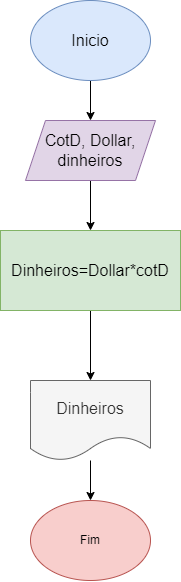

The diagram above was exported from draw.io. Its source (the exported page's mxGraphModel, read from the mxfile embedded in the PNG):
<mxGraphModel dx="1134" dy="671" grid="1" gridSize="10" guides="1" tooltips="1" connect="1" arrows="1" fold="1" page="1" pageScale="1" pageWidth="827" pageHeight="1169" math="0" shadow="0">
  <root>
    <mxCell id="0" />
    <mxCell id="1" parent="0" />
    <mxCell id="INQ6yASCwXc9fbtqfS4G-11" style="edgeStyle=orthogonalEdgeStyle;rounded=0;orthogonalLoop=1;jettySize=auto;html=1;" edge="1" parent="1" source="INQ6yASCwXc9fbtqfS4G-1" target="INQ6yASCwXc9fbtqfS4G-3">
      <mxGeometry relative="1" as="geometry" />
    </mxCell>
    <mxCell id="INQ6yASCwXc9fbtqfS4G-1" value="Inicio" style="ellipse;whiteSpace=wrap;html=1;fillColor=#dae8fc;strokeColor=#6c8ebf;fontSize=16;" vertex="1" parent="1">
      <mxGeometry x="345" y="130" width="120" height="80" as="geometry" />
    </mxCell>
    <mxCell id="INQ6yASCwXc9fbtqfS4G-2" value="Fim" style="ellipse;whiteSpace=wrap;html=1;fillColor=#f8cecc;strokeColor=#b85450;" vertex="1" parent="1">
      <mxGeometry x="345" y="630" width="120" height="80" as="geometry" />
    </mxCell>
    <mxCell id="INQ6yASCwXc9fbtqfS4G-8" style="edgeStyle=orthogonalEdgeStyle;rounded=0;orthogonalLoop=1;jettySize=auto;html=1;entryX=0.5;entryY=0;entryDx=0;entryDy=0;" edge="1" parent="1" source="INQ6yASCwXc9fbtqfS4G-3" target="INQ6yASCwXc9fbtqfS4G-4">
      <mxGeometry relative="1" as="geometry" />
    </mxCell>
    <mxCell id="INQ6yASCwXc9fbtqfS4G-3" value="CotD, Dollar, dinheiros" style="shape=parallelogram;perimeter=parallelogramPerimeter;whiteSpace=wrap;html=1;fixedSize=1;fillColor=#e1d5e7;strokeColor=#9673a6;fontSize=16;" vertex="1" parent="1">
      <mxGeometry x="340" y="250" width="130" height="60" as="geometry" />
    </mxCell>
    <mxCell id="INQ6yASCwXc9fbtqfS4G-9" style="edgeStyle=orthogonalEdgeStyle;rounded=0;orthogonalLoop=1;jettySize=auto;html=1;entryX=0.5;entryY=0;entryDx=0;entryDy=0;" edge="1" parent="1" source="INQ6yASCwXc9fbtqfS4G-4" target="INQ6yASCwXc9fbtqfS4G-6">
      <mxGeometry relative="1" as="geometry" />
    </mxCell>
    <mxCell id="INQ6yASCwXc9fbtqfS4G-4" value="Dinheiros=Dollar*cotD" style="rounded=0;whiteSpace=wrap;html=1;fillColor=#d5e8d4;strokeColor=#82b366;fontSize=16;" vertex="1" parent="1">
      <mxGeometry x="315" y="360" width="180" height="80" as="geometry" />
    </mxCell>
    <mxCell id="INQ6yASCwXc9fbtqfS4G-10" style="edgeStyle=orthogonalEdgeStyle;rounded=0;orthogonalLoop=1;jettySize=auto;html=1;" edge="1" parent="1" source="INQ6yASCwXc9fbtqfS4G-6" target="INQ6yASCwXc9fbtqfS4G-2">
      <mxGeometry relative="1" as="geometry" />
    </mxCell>
    <mxCell id="INQ6yASCwXc9fbtqfS4G-6" value="Dinheiros" style="shape=document;whiteSpace=wrap;html=1;boundedLbl=1;fillColor=#f5f5f5;fontColor=#333333;strokeColor=#666666;fontSize=16;" vertex="1" parent="1">
      <mxGeometry x="345" y="510" width="120" height="80" as="geometry" />
    </mxCell>
  </root>
</mxGraphModel>